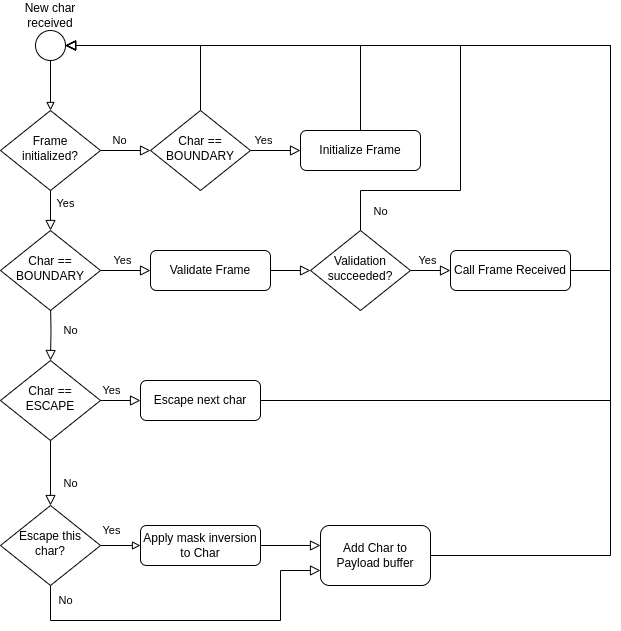

The diagram above was exported from draw.io. Its source (the exported page's mxGraphModel, read from the mxfile embedded in the PNG):
<mxGraphModel dx="1195" dy="696" grid="1" gridSize="10" guides="1" tooltips="1" connect="1" arrows="1" fold="1" page="1" pageScale="1" pageWidth="827" pageHeight="1169" math="0" shadow="0">
  <root>
    <mxCell id="WIyWlLk6GJQsqaUBKTNV-0" />
    <mxCell id="WIyWlLk6GJQsqaUBKTNV-1" parent="WIyWlLk6GJQsqaUBKTNV-0" />
    <mxCell id="Jyvz4irHfK6txXkP3e4Y-24" style="edgeStyle=orthogonalEdgeStyle;rounded=0;orthogonalLoop=1;jettySize=auto;html=1;exitX=0.5;exitY=1;exitDx=0;exitDy=0;entryX=0.5;entryY=0;entryDx=0;entryDy=0;endArrow=block;endFill=0;startSize=8;" edge="1" parent="WIyWlLk6GJQsqaUBKTNV-1" source="Jyvz4irHfK6txXkP3e4Y-34" target="Jyvz4irHfK6txXkP3e4Y-21">
      <mxGeometry relative="1" as="geometry">
        <mxPoint x="220" y="120" as="sourcePoint" />
      </mxGeometry>
    </mxCell>
    <mxCell id="WIyWlLk6GJQsqaUBKTNV-4" value="No" style="rounded=0;html=1;jettySize=auto;orthogonalLoop=1;fontSize=11;endArrow=block;endFill=0;endSize=8;strokeWidth=1;shadow=0;labelBackgroundColor=none;edgeStyle=orthogonalEdgeStyle;" parent="WIyWlLk6GJQsqaUBKTNV-1" target="WIyWlLk6GJQsqaUBKTNV-10" edge="1">
      <mxGeometry y="20" relative="1" as="geometry">
        <mxPoint as="offset" />
        <mxPoint x="220" y="340" as="sourcePoint" />
      </mxGeometry>
    </mxCell>
    <mxCell id="Jyvz4irHfK6txXkP3e4Y-58" style="edgeStyle=orthogonalEdgeStyle;rounded=0;orthogonalLoop=1;jettySize=auto;html=1;exitX=1;exitY=0.5;exitDx=0;exitDy=0;endSize=8;endArrow=block;endFill=0;" edge="1" parent="WIyWlLk6GJQsqaUBKTNV-1" source="WIyWlLk6GJQsqaUBKTNV-10" target="Jyvz4irHfK6txXkP3e4Y-57">
      <mxGeometry relative="1" as="geometry" />
    </mxCell>
    <mxCell id="Jyvz4irHfK6txXkP3e4Y-60" value="Yes" style="edgeLabel;html=1;align=center;verticalAlign=middle;resizable=0;points=[];" vertex="1" connectable="0" parent="Jyvz4irHfK6txXkP3e4Y-58">
      <mxGeometry x="-0.05" y="1" relative="1" as="geometry">
        <mxPoint x="-9" y="-9" as="offset" />
      </mxGeometry>
    </mxCell>
    <mxCell id="WIyWlLk6GJQsqaUBKTNV-10" value="Char ==&lt;div&gt;ESCAPE&lt;/div&gt;" style="rhombus;whiteSpace=wrap;html=1;shadow=0;fontFamily=Helvetica;fontSize=12;align=center;strokeWidth=1;spacing=6;spacingTop=-4;" parent="WIyWlLk6GJQsqaUBKTNV-1" vertex="1">
      <mxGeometry x="170" y="400" width="100" height="80" as="geometry" />
    </mxCell>
    <mxCell id="Jyvz4irHfK6txXkP3e4Y-63" style="edgeStyle=orthogonalEdgeStyle;rounded=0;orthogonalLoop=1;jettySize=auto;html=1;exitX=1;exitY=0.5;exitDx=0;exitDy=0;entryX=0;entryY=0.5;entryDx=0;entryDy=0;endArrow=block;endFill=0;startSize=8;" edge="1" parent="WIyWlLk6GJQsqaUBKTNV-1" source="Jyvz4irHfK6txXkP3e4Y-3" target="Jyvz4irHfK6txXkP3e4Y-62">
      <mxGeometry relative="1" as="geometry" />
    </mxCell>
    <mxCell id="Jyvz4irHfK6txXkP3e4Y-67" value="Yes" style="edgeLabel;html=1;align=center;verticalAlign=middle;resizable=0;points=[];" vertex="1" connectable="0" parent="Jyvz4irHfK6txXkP3e4Y-63">
      <mxGeometry x="-0.3" relative="1" as="geometry">
        <mxPoint x="-4" y="-15" as="offset" />
      </mxGeometry>
    </mxCell>
    <mxCell id="Jyvz4irHfK6txXkP3e4Y-65" style="edgeStyle=orthogonalEdgeStyle;rounded=0;orthogonalLoop=1;jettySize=auto;html=1;exitX=0.5;exitY=1;exitDx=0;exitDy=0;entryX=0;entryY=0.75;entryDx=0;entryDy=0;endArrow=block;endFill=0;startSize=6;endSize=8;" edge="1" parent="WIyWlLk6GJQsqaUBKTNV-1" source="Jyvz4irHfK6txXkP3e4Y-3" target="Jyvz4irHfK6txXkP3e4Y-61">
      <mxGeometry relative="1" as="geometry">
        <Array as="points">
          <mxPoint x="220" y="660" />
          <mxPoint x="450" y="660" />
          <mxPoint x="450" y="610" />
        </Array>
      </mxGeometry>
    </mxCell>
    <mxCell id="Jyvz4irHfK6txXkP3e4Y-68" value="No" style="edgeLabel;html=1;align=center;verticalAlign=middle;resizable=0;points=[];" vertex="1" connectable="0" parent="Jyvz4irHfK6txXkP3e4Y-65">
      <mxGeometry x="-0.2958" y="4" relative="1" as="geometry">
        <mxPoint x="-75" y="-16" as="offset" />
      </mxGeometry>
    </mxCell>
    <mxCell id="Jyvz4irHfK6txXkP3e4Y-3" value="Escape this char?" style="rhombus;whiteSpace=wrap;html=1;shadow=0;fontFamily=Helvetica;fontSize=12;align=center;strokeWidth=1;spacing=6;spacingTop=-4;" vertex="1" parent="WIyWlLk6GJQsqaUBKTNV-1">
      <mxGeometry x="170" y="545" width="100" height="80" as="geometry" />
    </mxCell>
    <mxCell id="Jyvz4irHfK6txXkP3e4Y-7" value="No" style="rounded=0;html=1;jettySize=auto;orthogonalLoop=1;fontSize=11;endArrow=block;endFill=0;endSize=8;strokeWidth=1;shadow=0;labelBackgroundColor=none;edgeStyle=orthogonalEdgeStyle;exitX=0.5;exitY=1;exitDx=0;exitDy=0;entryX=0.5;entryY=0;entryDx=0;entryDy=0;" edge="1" parent="WIyWlLk6GJQsqaUBKTNV-1" source="WIyWlLk6GJQsqaUBKTNV-10" target="Jyvz4irHfK6txXkP3e4Y-3">
      <mxGeometry x="0.3333" y="20" relative="1" as="geometry">
        <mxPoint as="offset" />
        <mxPoint x="220" y="600" as="sourcePoint" />
        <mxPoint x="230" y="530" as="targetPoint" />
      </mxGeometry>
    </mxCell>
    <mxCell id="Jyvz4irHfK6txXkP3e4Y-12" value="Validate Frame" style="rounded=1;whiteSpace=wrap;html=1;fontSize=12;glass=0;strokeWidth=1;shadow=0;" vertex="1" parent="WIyWlLk6GJQsqaUBKTNV-1">
      <mxGeometry x="320" y="290" width="120" height="40" as="geometry" />
    </mxCell>
    <mxCell id="Jyvz4irHfK6txXkP3e4Y-13" value="Yes" style="edgeStyle=orthogonalEdgeStyle;rounded=0;html=1;jettySize=auto;orthogonalLoop=1;fontSize=11;endArrow=block;endFill=0;endSize=8;strokeWidth=1;shadow=0;labelBackgroundColor=none;exitX=1;exitY=0.5;exitDx=0;exitDy=0;entryX=0;entryY=0.5;entryDx=0;entryDy=0;" edge="1" parent="WIyWlLk6GJQsqaUBKTNV-1" source="Jyvz4irHfK6txXkP3e4Y-28" target="Jyvz4irHfK6txXkP3e4Y-12">
      <mxGeometry x="-0.1429" y="10" relative="1" as="geometry">
        <mxPoint as="offset" />
        <mxPoint x="420" y="300" as="sourcePoint" />
        <mxPoint x="330" y="310" as="targetPoint" />
      </mxGeometry>
    </mxCell>
    <mxCell id="Jyvz4irHfK6txXkP3e4Y-52" style="edgeStyle=orthogonalEdgeStyle;rounded=0;orthogonalLoop=1;jettySize=auto;html=1;exitX=1;exitY=0.5;exitDx=0;exitDy=0;entryX=0;entryY=0.5;entryDx=0;entryDy=0;endArrow=block;endFill=0;endSize=8;" edge="1" parent="WIyWlLk6GJQsqaUBKTNV-1" source="Jyvz4irHfK6txXkP3e4Y-14" target="Jyvz4irHfK6txXkP3e4Y-51">
      <mxGeometry relative="1" as="geometry" />
    </mxCell>
    <mxCell id="Jyvz4irHfK6txXkP3e4Y-56" value="Yes" style="edgeLabel;html=1;align=center;verticalAlign=middle;resizable=0;points=[];" vertex="1" connectable="0" parent="Jyvz4irHfK6txXkP3e4Y-52">
      <mxGeometry x="-0.15" relative="1" as="geometry">
        <mxPoint y="-10" as="offset" />
      </mxGeometry>
    </mxCell>
    <mxCell id="Jyvz4irHfK6txXkP3e4Y-54" style="edgeStyle=orthogonalEdgeStyle;rounded=0;orthogonalLoop=1;jettySize=auto;html=1;exitX=0.5;exitY=0;exitDx=0;exitDy=0;entryX=1;entryY=0.5;entryDx=0;entryDy=0;endArrow=block;endFill=0;startSize=6;endSize=8;" edge="1" parent="WIyWlLk6GJQsqaUBKTNV-1" source="Jyvz4irHfK6txXkP3e4Y-14" target="Jyvz4irHfK6txXkP3e4Y-34">
      <mxGeometry relative="1" as="geometry">
        <Array as="points">
          <mxPoint x="530" y="230" />
          <mxPoint x="630" y="230" />
          <mxPoint x="630" y="85" />
        </Array>
      </mxGeometry>
    </mxCell>
    <mxCell id="Jyvz4irHfK6txXkP3e4Y-55" value="No" style="edgeLabel;html=1;align=center;verticalAlign=middle;resizable=0;points=[];" vertex="1" connectable="0" parent="Jyvz4irHfK6txXkP3e4Y-54">
      <mxGeometry x="-0.9088" y="-2" relative="1" as="geometry">
        <mxPoint x="18" y="11" as="offset" />
      </mxGeometry>
    </mxCell>
    <mxCell id="Jyvz4irHfK6txXkP3e4Y-14" value="Validation succeeded?" style="rhombus;whiteSpace=wrap;html=1;shadow=0;fontFamily=Helvetica;fontSize=12;align=center;strokeWidth=1;spacing=6;spacingTop=-4;" vertex="1" parent="WIyWlLk6GJQsqaUBKTNV-1">
      <mxGeometry x="480" y="270" width="100" height="80" as="geometry" />
    </mxCell>
    <mxCell id="Jyvz4irHfK6txXkP3e4Y-15" style="edgeStyle=orthogonalEdgeStyle;rounded=0;orthogonalLoop=1;jettySize=auto;html=1;exitX=1;exitY=0.5;exitDx=0;exitDy=0;endArrow=block;endFill=0;entryX=0;entryY=0.5;entryDx=0;entryDy=0;endSize=8;" edge="1" parent="WIyWlLk6GJQsqaUBKTNV-1" source="Jyvz4irHfK6txXkP3e4Y-12" target="Jyvz4irHfK6txXkP3e4Y-14">
      <mxGeometry relative="1" as="geometry">
        <mxPoint x="660" y="300" as="targetPoint" />
      </mxGeometry>
    </mxCell>
    <mxCell id="Jyvz4irHfK6txXkP3e4Y-23" style="edgeStyle=orthogonalEdgeStyle;rounded=0;orthogonalLoop=1;jettySize=auto;html=1;exitX=0.5;exitY=1;exitDx=0;exitDy=0;entryX=0.5;entryY=0;entryDx=0;entryDy=0;startSize=6;endArrow=block;endFill=0;endSize=8;" edge="1" parent="WIyWlLk6GJQsqaUBKTNV-1" source="Jyvz4irHfK6txXkP3e4Y-21" target="Jyvz4irHfK6txXkP3e4Y-28">
      <mxGeometry relative="1" as="geometry">
        <mxPoint x="220" y="260" as="targetPoint" />
      </mxGeometry>
    </mxCell>
    <mxCell id="Jyvz4irHfK6txXkP3e4Y-49" value="Yes&lt;div&gt;&lt;br&gt;&lt;/div&gt;" style="edgeLabel;html=1;align=center;verticalAlign=middle;resizable=0;points=[];" vertex="1" connectable="0" parent="Jyvz4irHfK6txXkP3e4Y-23">
      <mxGeometry y="3" relative="1" as="geometry">
        <mxPoint x="12" as="offset" />
      </mxGeometry>
    </mxCell>
    <mxCell id="Jyvz4irHfK6txXkP3e4Y-27" style="edgeStyle=orthogonalEdgeStyle;rounded=0;orthogonalLoop=1;jettySize=auto;html=1;exitX=1;exitY=0.5;exitDx=0;exitDy=0;entryX=0;entryY=0.5;entryDx=0;entryDy=0;endArrow=block;endFill=0;startSize=6;endSize=8;" edge="1" parent="WIyWlLk6GJQsqaUBKTNV-1" source="Jyvz4irHfK6txXkP3e4Y-21" target="Jyvz4irHfK6txXkP3e4Y-26">
      <mxGeometry relative="1" as="geometry" />
    </mxCell>
    <mxCell id="Jyvz4irHfK6txXkP3e4Y-44" value="No" style="edgeLabel;html=1;align=center;verticalAlign=middle;resizable=0;points=[];" vertex="1" connectable="0" parent="Jyvz4irHfK6txXkP3e4Y-27">
      <mxGeometry x="-0.28" relative="1" as="geometry">
        <mxPoint y="-10" as="offset" />
      </mxGeometry>
    </mxCell>
    <mxCell id="Jyvz4irHfK6txXkP3e4Y-21" value="Frame initialized?" style="rhombus;whiteSpace=wrap;html=1;shadow=0;fontFamily=Helvetica;fontSize=12;align=center;strokeWidth=1;spacing=6;spacingTop=-4;" vertex="1" parent="WIyWlLk6GJQsqaUBKTNV-1">
      <mxGeometry x="170" y="150" width="100" height="80" as="geometry" />
    </mxCell>
    <mxCell id="Jyvz4irHfK6txXkP3e4Y-30" style="edgeStyle=orthogonalEdgeStyle;rounded=0;orthogonalLoop=1;jettySize=auto;html=1;exitX=1;exitY=0.5;exitDx=0;exitDy=0;endArrow=block;endFill=0;startSize=6;endSize=8;" edge="1" parent="WIyWlLk6GJQsqaUBKTNV-1" source="Jyvz4irHfK6txXkP3e4Y-26" target="Jyvz4irHfK6txXkP3e4Y-29">
      <mxGeometry relative="1" as="geometry" />
    </mxCell>
    <mxCell id="Jyvz4irHfK6txXkP3e4Y-42" value="Yes" style="edgeLabel;html=1;align=center;verticalAlign=middle;resizable=0;points=[];" vertex="1" connectable="0" parent="Jyvz4irHfK6txXkP3e4Y-30">
      <mxGeometry x="0.48" y="-3" relative="1" as="geometry">
        <mxPoint x="-24" y="-13" as="offset" />
      </mxGeometry>
    </mxCell>
    <mxCell id="Jyvz4irHfK6txXkP3e4Y-40" style="edgeStyle=orthogonalEdgeStyle;rounded=0;orthogonalLoop=1;jettySize=auto;html=1;exitX=0.5;exitY=0;exitDx=0;exitDy=0;entryX=1;entryY=0.5;entryDx=0;entryDy=0;endArrow=block;endFill=0;startSize=6;endSize=8;" edge="1" parent="WIyWlLk6GJQsqaUBKTNV-1" source="Jyvz4irHfK6txXkP3e4Y-26" target="Jyvz4irHfK6txXkP3e4Y-34">
      <mxGeometry relative="1" as="geometry">
        <mxPoint x="430" y="150" as="targetPoint" />
      </mxGeometry>
    </mxCell>
    <mxCell id="Jyvz4irHfK6txXkP3e4Y-26" value="Char == BOUNDARY" style="rhombus;whiteSpace=wrap;html=1;shadow=0;fontFamily=Helvetica;fontSize=12;align=center;strokeWidth=1;spacing=6;spacingTop=-4;" vertex="1" parent="WIyWlLk6GJQsqaUBKTNV-1">
      <mxGeometry x="320" y="150" width="100" height="80" as="geometry" />
    </mxCell>
    <mxCell id="Jyvz4irHfK6txXkP3e4Y-28" value="Char == BOUNDARY" style="rhombus;whiteSpace=wrap;html=1;shadow=0;fontFamily=Helvetica;fontSize=12;align=center;strokeWidth=1;spacing=6;spacingTop=-4;" vertex="1" parent="WIyWlLk6GJQsqaUBKTNV-1">
      <mxGeometry x="170" y="270" width="100" height="80" as="geometry" />
    </mxCell>
    <mxCell id="Jyvz4irHfK6txXkP3e4Y-41" style="edgeStyle=orthogonalEdgeStyle;rounded=0;orthogonalLoop=1;jettySize=auto;html=1;exitX=0.5;exitY=0;exitDx=0;exitDy=0;entryX=1;entryY=0.5;entryDx=0;entryDy=0;endArrow=block;endFill=0;startSize=6;endSize=8;" edge="1" parent="WIyWlLk6GJQsqaUBKTNV-1" source="Jyvz4irHfK6txXkP3e4Y-29" target="Jyvz4irHfK6txXkP3e4Y-34">
      <mxGeometry relative="1" as="geometry">
        <Array as="points">
          <mxPoint x="530" y="85" />
        </Array>
      </mxGeometry>
    </mxCell>
    <mxCell id="Jyvz4irHfK6txXkP3e4Y-29" value="Initialize Frame" style="rounded=1;whiteSpace=wrap;html=1;fontSize=12;glass=0;strokeWidth=1;shadow=0;" vertex="1" parent="WIyWlLk6GJQsqaUBKTNV-1">
      <mxGeometry x="470" y="170" width="120" height="40" as="geometry" />
    </mxCell>
    <mxCell id="Jyvz4irHfK6txXkP3e4Y-34" value="" style="ellipse;whiteSpace=wrap;html=1;aspect=fixed;" vertex="1" parent="WIyWlLk6GJQsqaUBKTNV-1">
      <mxGeometry x="205" y="70" width="30" height="30" as="geometry" />
    </mxCell>
    <mxCell id="Jyvz4irHfK6txXkP3e4Y-37" value="New char received" style="text;html=1;align=center;verticalAlign=middle;whiteSpace=wrap;rounded=0;" vertex="1" parent="WIyWlLk6GJQsqaUBKTNV-1">
      <mxGeometry x="190" y="40" width="60" height="30" as="geometry" />
    </mxCell>
    <mxCell id="Jyvz4irHfK6txXkP3e4Y-53" style="edgeStyle=orthogonalEdgeStyle;rounded=0;orthogonalLoop=1;jettySize=auto;html=1;exitX=1;exitY=0.5;exitDx=0;exitDy=0;startSize=6;endArrow=block;endFill=0;entryX=1;entryY=0.5;entryDx=0;entryDy=0;endSize=8;" edge="1" parent="WIyWlLk6GJQsqaUBKTNV-1" source="Jyvz4irHfK6txXkP3e4Y-51" target="Jyvz4irHfK6txXkP3e4Y-34">
      <mxGeometry relative="1" as="geometry">
        <mxPoint x="240" y="85" as="targetPoint" />
        <Array as="points">
          <mxPoint x="780" y="310" />
          <mxPoint x="780" y="85" />
        </Array>
      </mxGeometry>
    </mxCell>
    <mxCell id="Jyvz4irHfK6txXkP3e4Y-51" value="Call Frame Received" style="rounded=1;whiteSpace=wrap;html=1;fontSize=12;glass=0;strokeWidth=1;shadow=0;" vertex="1" parent="WIyWlLk6GJQsqaUBKTNV-1">
      <mxGeometry x="620" y="290" width="120" height="40" as="geometry" />
    </mxCell>
    <mxCell id="Jyvz4irHfK6txXkP3e4Y-59" style="edgeStyle=orthogonalEdgeStyle;rounded=0;orthogonalLoop=1;jettySize=auto;html=1;exitX=1;exitY=0.5;exitDx=0;exitDy=0;endArrow=block;endFill=0;startSize=6;entryX=1;entryY=0.5;entryDx=0;entryDy=0;endSize=8;" edge="1" parent="WIyWlLk6GJQsqaUBKTNV-1" source="Jyvz4irHfK6txXkP3e4Y-57" target="Jyvz4irHfK6txXkP3e4Y-34">
      <mxGeometry relative="1" as="geometry">
        <mxPoint x="250" y="85" as="targetPoint" />
        <Array as="points">
          <mxPoint x="780" y="440" />
          <mxPoint x="780" y="85" />
        </Array>
      </mxGeometry>
    </mxCell>
    <mxCell id="Jyvz4irHfK6txXkP3e4Y-57" value="Escape next char" style="rounded=1;whiteSpace=wrap;html=1;fontSize=12;glass=0;strokeWidth=1;shadow=0;" vertex="1" parent="WIyWlLk6GJQsqaUBKTNV-1">
      <mxGeometry x="310" y="420" width="120" height="40" as="geometry" />
    </mxCell>
    <mxCell id="Jyvz4irHfK6txXkP3e4Y-66" style="edgeStyle=orthogonalEdgeStyle;rounded=0;orthogonalLoop=1;jettySize=auto;html=1;exitX=1;exitY=0.5;exitDx=0;exitDy=0;endArrow=block;endFill=0;startSize=6;entryX=1;entryY=0.5;entryDx=0;entryDy=0;endSize=8;" edge="1" parent="WIyWlLk6GJQsqaUBKTNV-1" source="Jyvz4irHfK6txXkP3e4Y-61" target="Jyvz4irHfK6txXkP3e4Y-34">
      <mxGeometry relative="1" as="geometry">
        <mxPoint x="250" y="85" as="targetPoint" />
        <Array as="points">
          <mxPoint x="780" y="595" />
          <mxPoint x="780" y="85" />
        </Array>
      </mxGeometry>
    </mxCell>
    <mxCell id="Jyvz4irHfK6txXkP3e4Y-61" value="Add Char to Payload buffer" style="rounded=1;whiteSpace=wrap;html=1;fontSize=12;glass=0;strokeWidth=1;shadow=0;" vertex="1" parent="WIyWlLk6GJQsqaUBKTNV-1">
      <mxGeometry x="490" y="565" width="110" height="60" as="geometry" />
    </mxCell>
    <mxCell id="Jyvz4irHfK6txXkP3e4Y-64" style="edgeStyle=orthogonalEdgeStyle;rounded=0;orthogonalLoop=1;jettySize=auto;html=1;exitX=1;exitY=0.5;exitDx=0;exitDy=0;entryX=0;entryY=0.333;entryDx=0;entryDy=0;entryPerimeter=0;endArrow=block;endFill=0;startSize=6;endSize=8;" edge="1" parent="WIyWlLk6GJQsqaUBKTNV-1" source="Jyvz4irHfK6txXkP3e4Y-62" target="Jyvz4irHfK6txXkP3e4Y-61">
      <mxGeometry relative="1" as="geometry" />
    </mxCell>
    <mxCell id="Jyvz4irHfK6txXkP3e4Y-62" value="Apply mask inversion to Char" style="rounded=1;whiteSpace=wrap;html=1;fontSize=12;glass=0;strokeWidth=1;shadow=0;" vertex="1" parent="WIyWlLk6GJQsqaUBKTNV-1">
      <mxGeometry x="310" y="565" width="120" height="40" as="geometry" />
    </mxCell>
  </root>
</mxGraphModel>